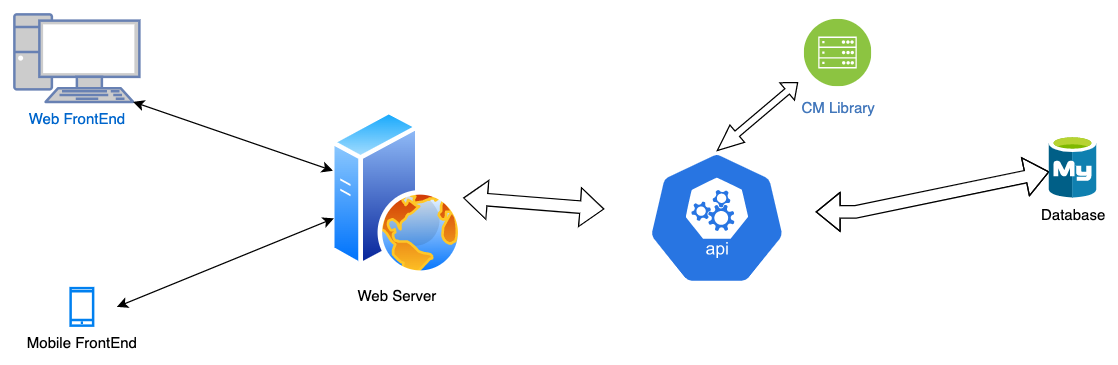

The diagram above was exported from draw.io. Its source (the exported page's mxGraphModel, read from the mxfile embedded in the PNG):
<mxGraphModel dx="1501" dy="2669" grid="0" gridSize="10" guides="1" tooltips="1" connect="1" arrows="1" fold="1" page="1" pageScale="1" pageWidth="413" pageHeight="291" background="#ffffff" math="0" shadow="0">
  <root>
    <mxCell id="0" />
    <mxCell id="1" parent="0" />
    <mxCell id="x9iyTat2ivjMAY6z7MlO-1" value="Mobile FrontEnd" style="html=1;verticalLabelPosition=bottom;align=center;labelBackgroundColor=#ffffff;verticalAlign=top;strokeWidth=2;strokeColor=#0080F0;shadow=0;dashed=0;shape=mxgraph.ios7.icons.smartphone;" vertex="1" parent="1">
      <mxGeometry x="256" y="-1511" width="18" height="30" as="geometry" />
    </mxCell>
    <mxCell id="x9iyTat2ivjMAY6z7MlO-2" value="Web Server" style="aspect=fixed;perimeter=ellipsePerimeter;html=1;align=center;shadow=0;dashed=0;spacingTop=3;image;image=img/lib/active_directory/web_server.svg;" vertex="1" parent="1">
      <mxGeometry x="464" y="-1653.5" width="106" height="132.5" as="geometry" />
    </mxCell>
    <mxCell id="x9iyTat2ivjMAY6z7MlO-3" value="Web FrontEnd" style="fontColor=#0066CC;verticalAlign=top;verticalLabelPosition=bottom;labelPosition=center;align=center;html=1;outlineConnect=0;fillColor=#CCCCCC;strokeColor=#6881B3;gradientColor=none;gradientDirection=north;strokeWidth=2;shape=mxgraph.networks.pc;" vertex="1" parent="1">
      <mxGeometry x="211" y="-1730" width="100" height="70" as="geometry" />
    </mxCell>
    <mxCell id="x9iyTat2ivjMAY6z7MlO-5" value="" style="sketch=0;html=1;dashed=0;whitespace=wrap;fillColor=#2875E2;strokeColor=#ffffff;points=[[0.005,0.63,0],[0.1,0.2,0],[0.9,0.2,0],[0.5,0,0],[0.995,0.63,0],[0.72,0.99,0],[0.5,1,0],[0.28,0.99,0]];shape=mxgraph.kubernetes.icon;prIcon=api" vertex="1" parent="1">
      <mxGeometry x="683" y="-1620.75" width="180" height="107" as="geometry" />
    </mxCell>
    <mxCell id="x9iyTat2ivjMAY6z7MlO-6" value="" style="shape=flexArrow;endArrow=classic;startArrow=classic;html=1;rounded=0;" edge="1" parent="1" source="x9iyTat2ivjMAY6z7MlO-2" target="x9iyTat2ivjMAY6z7MlO-5">
      <mxGeometry width="100" height="100" relative="1" as="geometry">
        <mxPoint x="579" y="-1550" as="sourcePoint" />
        <mxPoint x="675" y="-1613" as="targetPoint" />
      </mxGeometry>
    </mxCell>
    <mxCell id="x9iyTat2ivjMAY6z7MlO-7" value="" style="shape=flexArrow;endArrow=classic;startArrow=classic;html=1;rounded=0;strokeWidth=1;startWidth=11.484375;startSize=6.6187499999999995;width=5.625;endSize=3.3375;endWidth=11.484375;exitX=0.5;exitY=0;exitDx=0;exitDy=0;exitPerimeter=0;" edge="1" parent="1" source="x9iyTat2ivjMAY6z7MlO-5">
      <mxGeometry width="100" height="100" relative="1" as="geometry">
        <mxPoint x="642" y="-1544" as="sourcePoint" />
        <mxPoint x="838" y="-1675.794328951391" as="targetPoint" />
      </mxGeometry>
    </mxCell>
    <mxCell id="x9iyTat2ivjMAY6z7MlO-8" value="" style="shape=flexArrow;endArrow=classic;startArrow=classic;html=1;rounded=0;" edge="1" parent="1" target="x9iyTat2ivjMAY6z7MlO-9">
      <mxGeometry width="100" height="100" relative="1" as="geometry">
        <mxPoint x="852" y="-1572" as="sourcePoint" />
        <mxPoint x="1025" y="-1599" as="targetPoint" />
        <Array as="points">
          <mxPoint x="884" y="-1572" />
        </Array>
      </mxGeometry>
    </mxCell>
    <mxCell id="x9iyTat2ivjMAY6z7MlO-9" value="Database" style="sketch=0;aspect=fixed;html=1;points=[];align=center;image;fontSize=12;image=img/lib/mscae/Azure_Database_for_MySQL_servers.svg;" vertex="1" parent="1">
      <mxGeometry x="1039" y="-1633" width="38" height="50" as="geometry" />
    </mxCell>
    <mxCell id="x9iyTat2ivjMAY6z7MlO-10" value="" style="endArrow=classic;startArrow=classic;html=1;rounded=0;fontSize=6;strokeWidth=1;exitX=0.95;exitY=1;exitDx=0;exitDy=0;exitPerimeter=0;" edge="1" parent="1" source="x9iyTat2ivjMAY6z7MlO-3" target="x9iyTat2ivjMAY6z7MlO-2">
      <mxGeometry width="50" height="50" relative="1" as="geometry">
        <mxPoint x="332" y="-1600" as="sourcePoint" />
        <mxPoint x="382" y="-1650" as="targetPoint" />
      </mxGeometry>
    </mxCell>
    <mxCell id="x9iyTat2ivjMAY6z7MlO-11" value="" style="endArrow=classic;startArrow=classic;html=1;rounded=0;fontSize=6;strokeWidth=1;" edge="1" parent="1" source="x9iyTat2ivjMAY6z7MlO-2">
      <mxGeometry width="50" height="50" relative="1" as="geometry">
        <mxPoint x="301" y="-1536.18" as="sourcePoint" />
        <mxPoint x="293" y="-1496" as="targetPoint" />
      </mxGeometry>
    </mxCell>
    <mxCell id="7EQPhYUr_1WFJg37T-Pz-1" value="CM Library" style="aspect=fixed;perimeter=ellipsePerimeter;html=1;align=center;shadow=0;dashed=0;fontColor=#4277BB;labelBackgroundColor=#ffffff;fontSize=12;spacingTop=3;image;image=img/lib/ibm/infrastructure/mobile_backend.svg;" vertex="1" parent="1">
      <mxGeometry x="843" y="-1726" width="54" height="54" as="geometry" />
    </mxCell>
  </root>
</mxGraphModel>